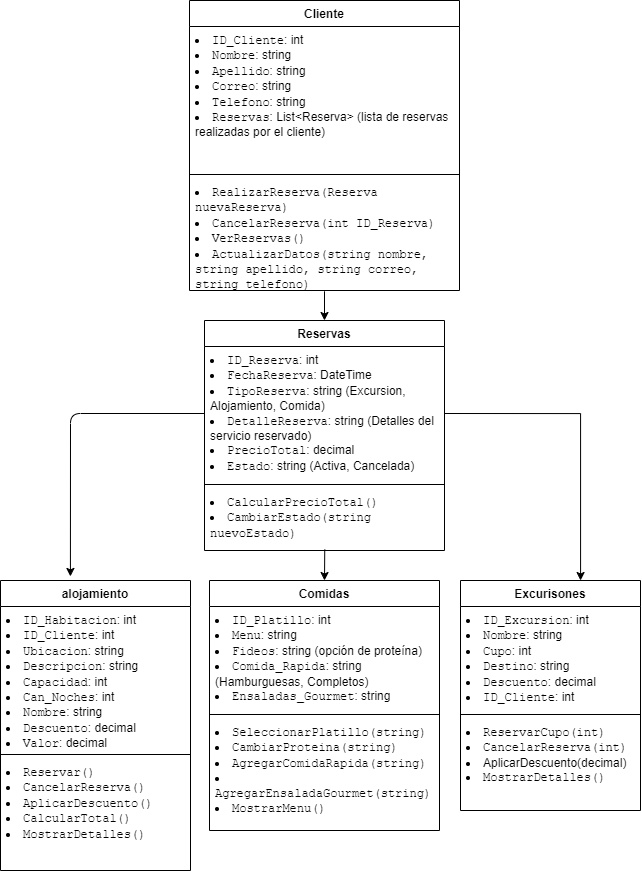

The diagram above was exported from draw.io. Its source (the exported page's mxGraphModel, read from the mxfile embedded in the PNG):
<mxGraphModel dx="1689" dy="2114" grid="1" gridSize="10" guides="1" tooltips="1" connect="1" arrows="1" fold="1" page="1" pageScale="1" pageWidth="850" pageHeight="1100" math="0" shadow="0">
  <root>
    <mxCell id="0" />
    <mxCell id="1" parent="0" />
    <mxCell id="3" value="Cliente" style="swimlane;fontStyle=1;align=center;verticalAlign=top;childLayout=stackLayout;horizontal=1;startSize=26;horizontalStack=0;resizeParent=1;resizeParentMax=0;resizeLast=0;collapsible=1;marginBottom=0;whiteSpace=wrap;html=1;" parent="1" vertex="1">
      <mxGeometry x="279" y="-1080" width="270" height="290" as="geometry" />
    </mxCell>
    <mxCell id="4" value="&lt;li&gt;&lt;code&gt;ID_Cliente&lt;/code&gt;: int&lt;/li&gt;&lt;li&gt;&lt;code&gt;Nombre&lt;/code&gt;: string&lt;/li&gt;&lt;li&gt;&lt;code&gt;Apellido&lt;/code&gt;: string&lt;/li&gt;&lt;li&gt;&lt;code&gt;Correo&lt;/code&gt;: string&lt;/li&gt;&lt;li&gt;&lt;code&gt;Telefono&lt;/code&gt;: string&lt;/li&gt;&lt;li&gt;&lt;code&gt;Reservas&lt;/code&gt;: List&amp;lt;Reserva&amp;gt; (lista de reservas realizadas por el cliente)&lt;/li&gt;" style="text;strokeColor=none;fillColor=none;align=left;verticalAlign=top;spacingLeft=4;spacingRight=4;overflow=hidden;rotatable=0;points=[[0,0.5],[1,0.5]];portConstraint=eastwest;whiteSpace=wrap;html=1;" parent="3" vertex="1">
      <mxGeometry y="26" width="270" height="144" as="geometry" />
    </mxCell>
    <mxCell id="5" value="" style="line;strokeWidth=1;fillColor=none;align=left;verticalAlign=middle;spacingTop=-1;spacingLeft=3;spacingRight=3;rotatable=0;labelPosition=right;points=[];portConstraint=eastwest;strokeColor=inherit;" parent="3" vertex="1">
      <mxGeometry y="170" width="270" height="8" as="geometry" />
    </mxCell>
    <mxCell id="6" value="&lt;li&gt;&lt;code&gt;RealizarReserva(Reserva nuevaReserva)&lt;/code&gt;&lt;/li&gt;&lt;li&gt;&lt;code&gt;CancelarReserva(int ID_Reserva)&lt;/code&gt;&lt;/li&gt;&lt;li&gt;&lt;code&gt;VerReservas()&lt;/code&gt;&lt;/li&gt;&lt;li&gt;&lt;code&gt;ActualizarDatos(string nombre, string apellido, string correo, string telefono)&lt;/code&gt;&lt;/li&gt;" style="text;strokeColor=none;fillColor=none;align=left;verticalAlign=top;spacingLeft=4;spacingRight=4;overflow=hidden;rotatable=0;points=[[0,0.5],[1,0.5]];portConstraint=eastwest;whiteSpace=wrap;html=1;" parent="3" vertex="1">
      <mxGeometry y="178" width="270" height="112" as="geometry" />
    </mxCell>
    <mxCell id="7" value="Excurisones" style="swimlane;fontStyle=1;align=center;verticalAlign=top;childLayout=stackLayout;horizontal=1;startSize=26;horizontalStack=0;resizeParent=1;resizeParentMax=0;resizeLast=0;collapsible=1;marginBottom=0;whiteSpace=wrap;html=1;" parent="1" vertex="1">
      <mxGeometry x="550" y="-500" width="180" height="230" as="geometry" />
    </mxCell>
    <mxCell id="8" value="&lt;li&gt;&lt;code&gt;ID_Excursion&lt;/code&gt;: int&lt;/li&gt;&lt;li&gt;&lt;code&gt;Nombre&lt;/code&gt;: string&lt;/li&gt;&lt;li&gt;&lt;code&gt;Cupo&lt;/code&gt;: int&lt;/li&gt;&lt;li&gt;&lt;code&gt;Destino&lt;/code&gt;: string&lt;/li&gt;&lt;li&gt;&lt;code&gt;Descuento&lt;/code&gt;: decimal&lt;/li&gt;&lt;li&gt;&lt;code&gt;ID_Cliente&lt;/code&gt;: int&lt;/li&gt;" style="text;strokeColor=none;fillColor=none;align=left;verticalAlign=top;spacingLeft=4;spacingRight=4;overflow=hidden;rotatable=0;points=[[0,0.5],[1,0.5]];portConstraint=eastwest;whiteSpace=wrap;html=1;" parent="7" vertex="1">
      <mxGeometry y="26" width="180" height="104" as="geometry" />
    </mxCell>
    <mxCell id="9" value="" style="line;strokeWidth=1;fillColor=none;align=left;verticalAlign=middle;spacingTop=-1;spacingLeft=3;spacingRight=3;rotatable=0;labelPosition=right;points=[];portConstraint=eastwest;strokeColor=inherit;" parent="7" vertex="1">
      <mxGeometry y="130" width="180" height="8" as="geometry" />
    </mxCell>
    <mxCell id="10" value="&lt;li&gt;&lt;code&gt;ReservarCupo(int)&lt;/code&gt;&lt;/li&gt;&lt;li&gt;&lt;code&gt;CancelarReserva(int)&lt;/code&gt;&lt;/li&gt;&lt;li&gt;AplicarDescuento(decimal)&lt;/li&gt;&lt;li&gt;&lt;code&gt;MostrarDetalles()&lt;/code&gt;&lt;/li&gt;" style="text;strokeColor=none;fillColor=none;align=left;verticalAlign=top;spacingLeft=4;spacingRight=4;overflow=hidden;rotatable=0;points=[[0,0.5],[1,0.5]];portConstraint=eastwest;whiteSpace=wrap;html=1;" parent="7" vertex="1">
      <mxGeometry y="138" width="180" height="92" as="geometry" />
    </mxCell>
    <mxCell id="11" value="alojamiento&lt;div&gt;&lt;br&gt;&lt;/div&gt;" style="swimlane;fontStyle=1;align=center;verticalAlign=top;childLayout=stackLayout;horizontal=1;startSize=26;horizontalStack=0;resizeParent=1;resizeParentMax=0;resizeLast=0;collapsible=1;marginBottom=0;whiteSpace=wrap;html=1;" parent="1" vertex="1">
      <mxGeometry x="90" y="-500" width="190" height="290" as="geometry" />
    </mxCell>
    <mxCell id="12" value="&lt;li&gt;&lt;code&gt;ID_Habitacion&lt;/code&gt;: int&lt;/li&gt;&lt;li&gt;&lt;code&gt;ID_Cliente&lt;/code&gt;: int&lt;/li&gt;&lt;li&gt;&lt;code&gt;Ubicacion&lt;/code&gt;: string&lt;/li&gt;&lt;li&gt;&lt;code&gt;Descripcion&lt;/code&gt;: string&lt;/li&gt;&lt;li&gt;&lt;code&gt;Capacidad&lt;/code&gt;: int&lt;/li&gt;&lt;li&gt;&lt;code&gt;Can_Noches&lt;/code&gt;: int&lt;/li&gt;&lt;li&gt;&lt;code&gt;Nombre&lt;/code&gt;: string&lt;/li&gt;&lt;li&gt;&lt;code&gt;Descuento&lt;/code&gt;: decimal&lt;/li&gt;&lt;li&gt;&lt;code&gt;Valor&lt;/code&gt;: decimal&lt;/li&gt;" style="text;strokeColor=none;fillColor=none;align=left;verticalAlign=top;spacingLeft=4;spacingRight=4;overflow=hidden;rotatable=0;points=[[0,0.5],[1,0.5]];portConstraint=eastwest;whiteSpace=wrap;html=1;" parent="11" vertex="1">
      <mxGeometry y="26" width="190" height="144" as="geometry" />
    </mxCell>
    <mxCell id="13" value="" style="line;strokeWidth=1;fillColor=none;align=left;verticalAlign=middle;spacingTop=-1;spacingLeft=3;spacingRight=3;rotatable=0;labelPosition=right;points=[];portConstraint=eastwest;strokeColor=inherit;" parent="11" vertex="1">
      <mxGeometry y="170" width="190" height="8" as="geometry" />
    </mxCell>
    <mxCell id="14" value="&lt;li&gt;&lt;code&gt;Reservar()&lt;/code&gt;&lt;/li&gt;&lt;li&gt;&lt;code style=&quot;background-color: initial;&quot;&gt;CancelarReserva()&lt;/code&gt;&lt;/li&gt;&lt;li&gt;&lt;code&gt;AplicarDescuento()&lt;/code&gt;&lt;/li&gt;&lt;li&gt;&lt;code&gt;CalcularTotal()&lt;/code&gt;&lt;/li&gt;&lt;li&gt;&lt;code&gt;MostrarDetalles()&lt;/code&gt;&lt;/li&gt;" style="text;strokeColor=none;fillColor=none;align=left;verticalAlign=top;spacingLeft=4;spacingRight=4;overflow=hidden;rotatable=0;points=[[0,0.5],[1,0.5]];portConstraint=eastwest;whiteSpace=wrap;html=1;" parent="11" vertex="1">
      <mxGeometry y="178" width="190" height="112" as="geometry" />
    </mxCell>
    <mxCell id="15" value="Comidas" style="swimlane;fontStyle=1;align=center;verticalAlign=top;childLayout=stackLayout;horizontal=1;startSize=26;horizontalStack=0;resizeParent=1;resizeParentMax=0;resizeLast=0;collapsible=1;marginBottom=0;whiteSpace=wrap;html=1;" parent="1" vertex="1">
      <mxGeometry x="299" y="-500" width="230" height="250" as="geometry" />
    </mxCell>
    <mxCell id="16" value="&lt;li&gt;&lt;code&gt;ID_Platillo&lt;/code&gt;: int&lt;/li&gt;&lt;li&gt;&lt;code&gt;Menu&lt;/code&gt;: string&lt;/li&gt;&lt;li&gt;&lt;code&gt;Fideos&lt;/code&gt;: string (opción de proteína)&lt;/li&gt;&lt;li&gt;&lt;code&gt;Comida_Rapida&lt;/code&gt;: string (Hamburguesas, Completos)&lt;/li&gt;&lt;li&gt;&lt;code&gt;Ensaladas_Gourmet&lt;/code&gt;: string&lt;/li&gt;" style="text;strokeColor=none;fillColor=none;align=left;verticalAlign=top;spacingLeft=4;spacingRight=4;overflow=hidden;rotatable=0;points=[[0,0.5],[1,0.5]];portConstraint=eastwest;whiteSpace=wrap;html=1;" parent="15" vertex="1">
      <mxGeometry y="26" width="230" height="104" as="geometry" />
    </mxCell>
    <mxCell id="17" value="" style="line;strokeWidth=1;fillColor=none;align=left;verticalAlign=middle;spacingTop=-1;spacingLeft=3;spacingRight=3;rotatable=0;labelPosition=right;points=[];portConstraint=eastwest;strokeColor=inherit;" parent="15" vertex="1">
      <mxGeometry y="130" width="230" height="8" as="geometry" />
    </mxCell>
    <mxCell id="18" value="&lt;li&gt;&lt;code&gt;SeleccionarPlatillo(string)&lt;/code&gt;&lt;/li&gt;&lt;li&gt;&lt;code&gt;CambiarProteina(string)&lt;/code&gt;&lt;/li&gt;&lt;li&gt;&lt;code&gt;AgregarComidaRapida(string)&lt;/code&gt;&lt;/li&gt;&lt;li&gt;&lt;code&gt;AgregarEnsaladaGourmet(string)&lt;/code&gt;&lt;/li&gt;&lt;li&gt;&lt;code&gt;MostrarMenu()&lt;/code&gt;&lt;/li&gt;" style="text;strokeColor=none;fillColor=none;align=left;verticalAlign=top;spacingLeft=4;spacingRight=4;overflow=hidden;rotatable=0;points=[[0,0.5],[1,0.5]];portConstraint=eastwest;whiteSpace=wrap;html=1;" parent="15" vertex="1">
      <mxGeometry y="138" width="230" height="112" as="geometry" />
    </mxCell>
    <mxCell id="19" value="Reservas&lt;div&gt;&lt;br&gt;&lt;/div&gt;" style="swimlane;fontStyle=1;align=center;verticalAlign=top;childLayout=stackLayout;horizontal=1;startSize=26;horizontalStack=0;resizeParent=1;resizeParentMax=0;resizeLast=0;collapsible=1;marginBottom=0;whiteSpace=wrap;html=1;" parent="1" vertex="1">
      <mxGeometry x="294" y="-760" width="240" height="230" as="geometry" />
    </mxCell>
    <mxCell id="20" value="&lt;li&gt;&lt;code&gt;ID_Reserva&lt;/code&gt;: int&lt;/li&gt;&lt;li&gt;&lt;code&gt;FechaReserva&lt;/code&gt;: DateTime&lt;/li&gt;&lt;li&gt;&lt;code&gt;TipoReserva&lt;/code&gt;: string (Excursion, Alojamiento, Comida)&lt;/li&gt;&lt;li&gt;&lt;code&gt;DetalleReserva&lt;/code&gt;: string (Detalles del servicio reservado)&lt;/li&gt;&lt;li&gt;&lt;code&gt;PrecioTotal&lt;/code&gt;: decimal&lt;/li&gt;&lt;li&gt;&lt;code&gt;Estado&lt;/code&gt;: string (Activa, Cancelada)&lt;/li&gt;" style="text;strokeColor=none;fillColor=none;align=left;verticalAlign=top;spacingLeft=4;spacingRight=4;overflow=hidden;rotatable=0;points=[[0,0.5],[1,0.5]];portConstraint=eastwest;whiteSpace=wrap;html=1;" parent="19" vertex="1">
      <mxGeometry y="26" width="240" height="134" as="geometry" />
    </mxCell>
    <mxCell id="21" value="" style="line;strokeWidth=1;fillColor=none;align=left;verticalAlign=middle;spacingTop=-1;spacingLeft=3;spacingRight=3;rotatable=0;labelPosition=right;points=[];portConstraint=eastwest;strokeColor=inherit;" parent="19" vertex="1">
      <mxGeometry y="160" width="240" height="8" as="geometry" />
    </mxCell>
    <mxCell id="22" value="&lt;li&gt;&lt;code&gt;CalcularPrecioTotal()&lt;/code&gt;&lt;/li&gt;&lt;li&gt;&lt;code style=&quot;background-color: initial;&quot;&gt;CambiarEstado(string nuevoEstado)&lt;/code&gt;&lt;/li&gt;" style="text;strokeColor=none;fillColor=none;align=left;verticalAlign=top;spacingLeft=4;spacingRight=4;overflow=hidden;rotatable=0;points=[[0,0.5],[1,0.5]];portConstraint=eastwest;whiteSpace=wrap;html=1;" parent="19" vertex="1">
      <mxGeometry y="168" width="240" height="62" as="geometry" />
    </mxCell>
    <mxCell id="23" style="edgeStyle=orthogonalEdgeStyle;rounded=0;orthogonalLoop=1;jettySize=auto;html=1;exitX=0.5;exitY=1.007;exitDx=0;exitDy=0;entryX=0.5;entryY=0;entryDx=0;entryDy=0;exitPerimeter=0;" parent="1" source="6" target="19" edge="1">
      <mxGeometry relative="1" as="geometry">
        <Array as="points" />
      </mxGeometry>
    </mxCell>
    <mxCell id="24" style="edgeStyle=orthogonalEdgeStyle;rounded=0;orthogonalLoop=1;jettySize=auto;html=1;exitX=1;exitY=0.5;exitDx=0;exitDy=0;" parent="1" source="20" edge="1">
      <mxGeometry relative="1" as="geometry">
        <mxPoint x="670" y="-500" as="targetPoint" />
        <Array as="points">
          <mxPoint x="670" y="-667" />
          <mxPoint x="670" y="-500" />
        </Array>
      </mxGeometry>
    </mxCell>
    <mxCell id="26" style="edgeStyle=orthogonalEdgeStyle;rounded=0;orthogonalLoop=1;jettySize=auto;html=1;exitX=0.501;exitY=0.984;exitDx=0;exitDy=0;entryX=0.5;entryY=0;entryDx=0;entryDy=0;exitPerimeter=0;" parent="1" source="22" target="15" edge="1">
      <mxGeometry relative="1" as="geometry" />
    </mxCell>
    <mxCell id="27" style="edgeStyle=none;html=1;exitX=0;exitY=0.5;exitDx=0;exitDy=0;entryX=0.368;entryY=-0.014;entryDx=0;entryDy=0;entryPerimeter=0;" edge="1" parent="1" source="20" target="11">
      <mxGeometry relative="1" as="geometry">
        <Array as="points">
          <mxPoint x="160" y="-667" />
        </Array>
      </mxGeometry>
    </mxCell>
  </root>
</mxGraphModel>